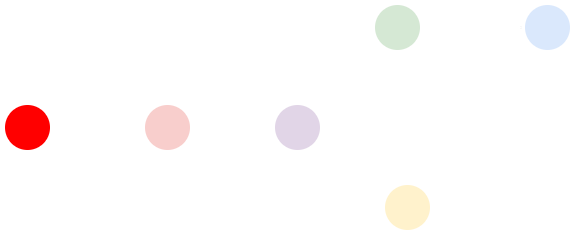

The diagram above was exported from draw.io. Its source (the exported page's mxGraphModel, read from the mxfile embedded in the PNG):
<mxGraphModel dx="786" dy="417" grid="1" gridSize="10" guides="1" tooltips="1" connect="1" arrows="1" fold="1" page="1" pageScale="1" pageWidth="827" pageHeight="1169" background="#000000" math="0" shadow="0">
  <root>
    <mxCell id="0" />
    <mxCell id="1" parent="0" />
    <mxCell id="2BMJ1xFEnpfEABjLUUyO-19" edge="1" parent="1" source="2BMJ1xFEnpfEABjLUUyO-4" style="edgeStyle=orthogonalEdgeStyle;rounded=0;orthogonalLoop=1;jettySize=auto;html=1;entryX=0;entryY=0.5;entryDx=0;entryDy=0;strokeColor=#FFFFFF;shape=flexArrow;fillColor=default;" target="2BMJ1xFEnpfEABjLUUyO-12">
      <mxGeometry relative="1" as="geometry" />
    </mxCell>
    <mxCell id="2BMJ1xFEnpfEABjLUUyO-23" edge="1" parent="1" source="2BMJ1xFEnpfEABjLUUyO-4" style="edgeStyle=orthogonalEdgeStyle;rounded=0;orthogonalLoop=1;jettySize=auto;html=1;exitX=1;exitY=0.5;exitDx=0;exitDy=0;entryX=0;entryY=0.5;entryDx=0;entryDy=0;strokeColor=#FFFFFF;shape=flexArrow;fillColor=default;" target="2BMJ1xFEnpfEABjLUUyO-8">
      <mxGeometry relative="1" as="geometry" />
    </mxCell>
    <mxCell id="2BMJ1xFEnpfEABjLUUyO-4" parent="1" style="ellipse;whiteSpace=wrap;html=1;aspect=fixed;fillColor=#e1d5e7;strokeColor=#FFFFFF;strokeWidth=5;" value="" vertex="1">
      <mxGeometry height="50" width="50" x="330" y="290" as="geometry" />
    </mxCell>
    <mxCell id="2BMJ1xFEnpfEABjLUUyO-13" edge="1" parent="1" source="2BMJ1xFEnpfEABjLUUyO-7" style="edgeStyle=orthogonalEdgeStyle;rounded=0;orthogonalLoop=1;jettySize=auto;html=1;entryX=0;entryY=0.5;entryDx=0;entryDy=0;fillColor=#FFFFFF;strokeColor=#FFFFFF;shape=flexArrow;" target="2BMJ1xFEnpfEABjLUUyO-4">
      <mxGeometry relative="1" as="geometry" />
    </mxCell>
    <mxCell id="2BMJ1xFEnpfEABjLUUyO-7" parent="1" style="ellipse;whiteSpace=wrap;html=1;aspect=fixed;fillColor=#f8cecc;strokeColor=#FFFFFF;strokeWidth=5;" value="" vertex="1">
      <mxGeometry height="50" width="50" x="200" y="290" as="geometry" />
    </mxCell>
    <mxCell id="2BMJ1xFEnpfEABjLUUyO-17" edge="1" parent="1" source="2BMJ1xFEnpfEABjLUUyO-8" style="edgeStyle=orthogonalEdgeStyle;rounded=0;orthogonalLoop=1;jettySize=auto;html=1;entryX=0;entryY=0.5;entryDx=0;entryDy=0;" target="2BMJ1xFEnpfEABjLUUyO-10">
      <mxGeometry relative="1" as="geometry">
        <mxPoint x="520" y="510" as="targetPoint" />
      </mxGeometry>
    </mxCell>
    <mxCell id="2BMJ1xFEnpfEABjLUUyO-24" edge="1" parent="1" source="2BMJ1xFEnpfEABjLUUyO-8" style="edgeStyle=orthogonalEdgeStyle;rounded=0;orthogonalLoop=1;jettySize=auto;html=1;entryX=0;entryY=0.5;entryDx=0;entryDy=0;strokeColor=#FFFFFF;shape=flexArrow;fillColor=default;" target="2BMJ1xFEnpfEABjLUUyO-10">
      <mxGeometry relative="1" as="geometry" />
    </mxCell>
    <mxCell id="2BMJ1xFEnpfEABjLUUyO-8" parent="1" style="ellipse;whiteSpace=wrap;html=1;aspect=fixed;fillColor=#fff2cc;strokeColor=#FFFFFF;strokeWidth=5;" value="" vertex="1">
      <mxGeometry height="50" width="50" x="440" y="370" as="geometry" />
    </mxCell>
    <mxCell id="2BMJ1xFEnpfEABjLUUyO-9" parent="1" style="ellipse;whiteSpace=wrap;html=1;aspect=fixed;fillColor=#dae8fc;strokeColor=#FFFFFF;strokeWidth=5;" value="" vertex="1">
      <mxGeometry height="50" width="50" x="580" y="190" as="geometry" />
    </mxCell>
    <mxCell id="2BMJ1xFEnpfEABjLUUyO-10" parent="1" style="ellipse;whiteSpace=wrap;html=1;aspect=fixed;strokeColor=#FFFFFF;strokeWidth=5;" value="" vertex="1">
      <mxGeometry height="50" width="50" x="560" y="310" as="geometry" />
    </mxCell>
    <mxCell id="2BMJ1xFEnpfEABjLUUyO-25" edge="1" parent="1" source="2BMJ1xFEnpfEABjLUUyO-11" style="edgeStyle=orthogonalEdgeStyle;rounded=0;orthogonalLoop=1;jettySize=auto;html=1;entryX=0;entryY=0.5;entryDx=0;entryDy=0;strokeColor=#FFFFFF;shadow=0;shape=flexArrow;fillColor=default;" target="2BMJ1xFEnpfEABjLUUyO-7">
      <mxGeometry relative="1" as="geometry" />
    </mxCell>
    <mxCell id="2BMJ1xFEnpfEABjLUUyO-11" parent="1" style="ellipse;whiteSpace=wrap;html=1;aspect=fixed;fillColor=#FF0000;strokeColor=#FFFFFF;strokeWidth=5;" value="" vertex="1">
      <mxGeometry height="50" width="50" x="60" y="290" as="geometry" />
    </mxCell>
    <mxCell id="2BMJ1xFEnpfEABjLUUyO-15" edge="1" parent="1" source="2BMJ1xFEnpfEABjLUUyO-12" style="edgeStyle=orthogonalEdgeStyle;rounded=0;orthogonalLoop=1;jettySize=auto;html=1;" target="2BMJ1xFEnpfEABjLUUyO-9">
      <mxGeometry relative="1" as="geometry" />
    </mxCell>
    <mxCell id="2BMJ1xFEnpfEABjLUUyO-22" edge="1" parent="1" source="2BMJ1xFEnpfEABjLUUyO-12" style="edgeStyle=orthogonalEdgeStyle;rounded=0;orthogonalLoop=1;jettySize=auto;html=1;entryX=0;entryY=0.5;entryDx=0;entryDy=0;strokeColor=#FFFFFF;shape=flexArrow;fillColor=default;startSize=1;" target="2BMJ1xFEnpfEABjLUUyO-9">
      <mxGeometry relative="1" as="geometry" />
    </mxCell>
    <mxCell id="2BMJ1xFEnpfEABjLUUyO-12" parent="1" style="ellipse;whiteSpace=wrap;html=1;aspect=fixed;fillColor=#d5e8d4;strokeColor=#FFFFFF;strokeWidth=5;" value="" vertex="1">
      <mxGeometry height="50" width="50" x="430" y="190" as="geometry" />
    </mxCell>
  </root>
</mxGraphModel>